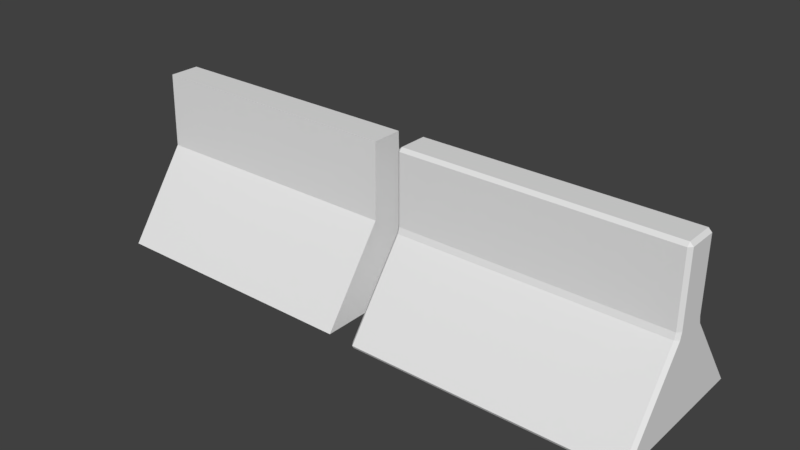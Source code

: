 # Source: barreira_concreto.blend  (saved by Blender 2.79.0; exported with 4.5.12 LTS)
import bpy
from mathutils import Matrix  # noqa: F401  (used for matrix-valued properties, if any)

bpy.ops.wm.read_factory_settings(use_empty=True)
scene = bpy.context.scene
scene.name = 'Scene'

# ---- collections
col_collection_1 = bpy.data.collections.new('Collection 1'); scene.collection.children.link(col_collection_1)

# ---- images (referenced by path relative to the original .blend; pixels are not part of the script)
import os
ASSET_DIR = os.environ.get("B2B_ASSET_DIR", "")  # directory of the original .blend (textures are referenced by path, not embedded)
HERE = os.path.dirname(os.path.abspath(__file__))  # packed textures are extracted next to this script under _unpacked/

def load_image(name, relpath, width, height, colorspace="sRGB"):
    """Load a texture the original file referenced (path relative to the .blend, or extracted next to this script)."""
    p = next((c for c in (os.path.join(HERE, relpath), os.path.join(ASSET_DIR, relpath)) if relpath and os.path.exists(c)), "")
    if p:
        img = bpy.data.images.load(p, check_existing=True)
        img.name = name
    else:  # same state as the original file: an image datablock whose file is absent (Cycles renders it pink)
        img = bpy.data.images.new(name, width, height)
        img.source = "FILE"
        img.filepath = "//" + (relpath or name)
    img.colorspace_settings.name = colorspace
    return img
img_normalmaps = load_image('normalmaps', 'normalmaps.png', 1024, 1024, 'sRGB')

# ---- materials (node trees are filled in below, after node groups)
mat_material_001 = bpy.data.materials.new('Material.001')
mat_material_001.alpha_threshold = 0.0
mat_material_001.roughness = 0.5

# ---- material node trees
mat_material_001.use_nodes = True; mat_material_001.node_tree.nodes.clear()
_N = mat_material_001.node_tree.nodes; _L = mat_material_001.node_tree.links
n0 = _N.new('ShaderNodeOutputMaterial'); n0.name = 'Material Output'; n0.location = (300, 300)
n1 = _N.new('ShaderNodeBsdfDiffuse'); n1.name = 'Diffuse BSDF'; n1.location = (10, 300)
n2 = _N.new('ShaderNodeTexImage'); n2.name = 'Image Texture'; n2.location = (-302, 398)
n2.width = 140
n2.image = img_normalmaps
_L.new(n1.outputs[0], n0.inputs[0])
n0.is_active_output = True

# ---- world
world_world = bpy.data.worlds.new('World'); scene.world = world_world
world_world.color = (0.05088, 0.05088, 0.05088)
world_world.use_sun_shadow = False
world_world.sun_shadow_jitter_overblur = 0.0
world_world.cycles.sampling_method = 'MANUAL'

# ---- meshes
me_cube_000 = bpy.data.meshes.new('Cube.000')
me_cube_000.from_pydata([(-0.9835, -0.7865, -0.7373), (-0.9835, -0.3153, 0.4695), (-0.9835, 0.385, -0.7373), (-0.9835, -0.08614, 0.4695), (0.9835, -0.7865, -0.7373), (0.9835, -0.3153, 0.4695), (0.9835, 0.385, -0.7373), (0.9835, -0.08614, 0.4695), (-0.9876, -0.3261, -0.08573), (-0.9876, -0.0754, -0.08573), (0.9876, -0.0754, -0.08573), (0.9876, -0.3261, -0.08573)], [], [(7, 3, 1, 5), (6, 10, 11, 4), (8, 1, 3, 9), (4, 11, 8, 0), (2, 9, 10, 6), (10, 7, 5, 11), (2, 6, 4, 0), (0, 8, 9, 2), (7, 10, 9, 3), (8, 11, 5, 1)])
_uv = me_cube_000.uv_layers.new(name='UVMap')
_uv.uv.foreach_set('vector', [1.0, 0.0, 1.0, 0.6182, 0.9402, 0.6182, 0.9402, 0.0, 0.0, 1.0, 0.1202, 0.7952, 0.1856, 0.7952, 0.3057, 1.0, 0.5028, 0.8255, 0.5, 1.0, 0.4402, 1.0, 0.4374, 0.8255, 0.3172, 0.6195, 0.1449, 0.6208, 0.1449, 0.0, 0.3172, 0.001288, 0.6345, 0.6195, 0.4622, 0.6208, 0.4622, 0.0, 0.6345, 0.001288, 0.1202, 0.7952, 0.123, 0.6208, 0.1828, 0.6208, 0.1856, 0.7952, 0.6345, 0.6182, 0.6345, 5.62e-08, 0.9402, 0.0, 0.9402, 0.6182, 0.623, 0.6208, 0.5028, 0.8255, 0.4374, 0.8255, 0.3172, 0.6208, 0.3172, 0.001288, 0.4622, 0.0, 0.4622, 0.6208, 0.3172, 0.6195, 0.1449, 0.0, 0.1449, 0.6208, 3.111e-08, 0.6195, 0.0, 0.001288])
me_cube_000.materials.append(mat_material_001)
me_cube_000.materials.append(None)
me_cube_000.use_remesh_preserve_volume = False
me_cube_000.use_remesh_preserve_attributes = False
me_cube_000.use_mirror_vertex_groups = False
me_cube_000.update()
me_cube_001 = bpy.data.meshes.new('Cube.001')
me_cube_001.from_pydata([(-0.9999, -0.7673, -0.7275), (-0.9753, -0.791, -0.7521), (-0.9753, -0.8011, -0.7322), (-0.9753, -0.3317, 0.4613), (-0.9753, -0.3071, 0.4859), (-0.9999, -0.3071, 0.4613), (-0.9753, 0.3896, -0.7521), (-0.9999, 0.3658, -0.7275), (-0.9753, 0.3997, -0.7322), (-0.9999, -0.09434, 0.4613), (-0.9753, -0.09434, 0.4859), (-0.9753, -0.06974, 0.4613), (0.9753, -0.791, -0.7521), (0.9999, -0.7673, -0.7275), (0.9753, -0.8011, -0.7322), (0.9999, -0.3071, 0.4613), (0.9753, -0.3071, 0.4859), (0.9753, -0.3317, 0.4613), (0.9753, 0.3896, -0.7521), (0.9753, 0.3997, -0.7322), (0.9999, 0.3658, -0.7275), (0.9753, -0.06974, 0.4613), (0.9753, -0.09434, 0.4859), (0.9999, -0.09434, 0.4613), (-0.9999, -0.3071, -0.06231), (-0.9999, -0.3192, -0.1115), (-0.9753, -0.3462, -0.1068), (-0.9753, -0.3317, -0.06231), (-0.9999, -0.08226, -0.1115), (-0.9999, -0.09434, -0.06231), (-0.9753, -0.06974, -0.06231), (-0.9753, -0.05527, -0.1068), (0.9753, -0.05527, -0.1068), (0.9753, -0.06974, -0.06231), (0.9999, -0.09434, -0.06231), (0.9999, -0.08226, -0.1115), (0.9999, -0.3192, -0.1115), (0.9999, -0.3071, -0.06231), (0.9753, -0.3317, -0.06231), (0.9753, -0.3462, -0.1068)], [], [(22, 10, 4, 16), (20, 35, 36, 13), (24, 5, 9, 29), (14, 39, 26, 2), (8, 31, 32, 19), (34, 23, 15, 37), (6, 18, 12, 1), (0, 1, 2), (3, 4, 5), (6, 7, 8), (9, 10, 11), (12, 13, 14), (15, 16, 17), (18, 19, 20), (21, 22, 23), (24, 25, 26, 27), (28, 29, 30, 31), (32, 33, 34, 35), (36, 37, 38, 39), (6, 1, 0, 7), (27, 3, 5, 24), (4, 10, 9, 5), (31, 8, 7, 28), (18, 6, 8, 19), (10, 22, 21, 11), (35, 20, 19, 32), (12, 18, 20, 13), (22, 16, 15, 23), (39, 14, 13, 36), (1, 12, 14, 2), (16, 4, 3, 17), (2, 26, 25, 0), (11, 30, 29, 9), (23, 34, 33, 21), (17, 38, 37, 15), (38, 27, 26, 39), (34, 37, 36, 35), (30, 33, 32, 31), (24, 29, 28, 25), (0, 25, 28, 7), (21, 33, 30, 11), (27, 38, 17, 3)])
_uv = me_cube_001.uv_layers.new(name='UVMap')
_uv.uv.foreach_set('vector', [0.8357, 0.0, 0.8357, 0.4938, 0.7774, 0.4938, 0.7774, 0.0, 0.6431, 0.5, 0.5204, 0.6559, 0.4554, 0.6559, 0.3327, 0.5, 0.846, 0.6684, 0.846, 0.8009, 0.7877, 0.8009, 0.7877, 0.6684, 0.3265, 4.526e-08, 0.5381, 0.0, 0.5381, 0.4938, 0.3265, 0.4938, 0.5535, 1.509e-08, 0.7651, 0.0, 0.7651, 0.4938, 0.5535, 0.4938, 0.5171, 0.6684, 0.5171, 0.8009, 0.4588, 0.8009, 0.4588, 0.6684, 6.532e-08, 0.5, 0.0, 0.006226, 0.3234, 0.006226, 0.3234, 0.5, 0.9721, 0.5, 0.9786, 0.4938, 0.9814, 0.4988, 1.0, 0.5, 0.9907, 0.5, 0.9963, 0.4938, 0.6552, 0.4938, 0.6617, 0.5, 0.6524, 0.4988, 0.987, 1.0, 0.9814, 0.9938, 0.9907, 0.9938, 0.3262, 0.4938, 0.3327, 0.5, 0.3234, 0.4988, 0.9963, 1.0, 0.9907, 0.9938, 1.0, 0.9938, 0.6496, 0.4938, 0.6524, 0.4988, 0.6431, 0.5, 0.9907, 0.5, 0.9814, 0.5, 0.987, 0.4938, 0.846, 0.6684, 0.8493, 0.6559, 0.8567, 0.6571, 0.8528, 0.6684, 0.7844, 0.6559, 0.7877, 0.6684, 0.781, 0.6684, 0.777, 0.6571, 0.5278, 0.6571, 0.5238, 0.6684, 0.5171, 0.6684, 0.5204, 0.6559, 0.4554, 0.6559, 0.4588, 0.6684, 0.452, 0.6684, 0.4481, 0.6571, 6.532e-08, 0.5, 0.3234, 0.5, 0.3169, 0.5062, 0.006496, 0.5062, 0.8528, 0.6684, 0.8528, 0.8009, 0.846, 0.8009, 0.846, 0.6684, 0.846, 0.8072, 0.7877, 0.8072, 0.7877, 0.8009, 0.846, 0.8009, 0.777, 0.6571, 0.6524, 0.4988, 0.6617, 0.5, 0.7844, 0.6559, 0.5504, 0.4938, 0.5504, 1.509e-08, 0.5535, 1.509e-08, 0.5535, 0.4938, 0.9814, 0.9938, 0.9814, 0.5, 0.9907, 0.5, 0.9907, 0.9938, 0.5204, 0.6559, 0.6431, 0.5, 0.6524, 0.4988, 0.5278, 0.6571, 0.3234, 0.006226, 0.0, 0.006226, 0.006496, 4.526e-08, 0.3169, 0.0, 0.5171, 0.8072, 0.4588, 0.8072, 0.4588, 0.8009, 0.5171, 0.8009, 0.4481, 0.6571, 0.3234, 0.4988, 0.3327, 0.5, 0.4554, 0.6559, 0.3234, 0.4938, 0.3234, 4.526e-08, 0.3265, 4.526e-08, 0.3265, 0.4938, 0.9907, 0.9938, 0.9907, 0.5, 1.0, 0.5, 1.0, 0.9938, 0.9814, 0.4988, 0.8567, 0.6571, 0.8493, 0.6559, 0.9721, 0.5, 0.781, 0.8009, 0.781, 0.6684, 0.7877, 0.6684, 0.7877, 0.8009, 0.5171, 0.8009, 0.5171, 0.6684, 0.5238, 0.6684, 0.5238, 0.8009, 0.452, 0.8009, 0.452, 0.6684, 0.4588, 0.6684, 0.4588, 0.8009, 0.5504, 0.0, 0.5504, 0.4938, 0.5381, 0.4938, 0.5381, 0.0, 0.5171, 0.6684, 0.4588, 0.6684, 0.4554, 0.6559, 0.5204, 0.6559, 0.7774, 0.0, 0.7774, 0.4938, 0.7651, 0.4938, 0.7651, 0.0, 0.846, 0.6684, 0.7877, 0.6684, 0.7844, 0.6559, 0.8493, 0.6559, 0.9721, 0.5, 0.8493, 0.6559, 0.7844, 0.6559, 0.6617, 0.5, 0.5238, 0.8009, 0.5238, 0.6684, 0.7774, 0.0, 0.781, 0.8009, 0.5504, 0.4938, 0.5504, 0.0, 0.452, 0.8009, 1.0, 0.5])
me_cube_001.materials.append(None)
me_cube_001.materials.append(None)
me_cube_001.use_remesh_preserve_volume = False
me_cube_001.use_remesh_preserve_attributes = False
me_cube_001.use_mirror_vertex_groups = False
me_cube_001.update()

# ---- objects
ob_cube_001 = bpy.data.objects.new('Cube.001', me_cube_000)
ob_cube = bpy.data.objects.new('Cube', me_cube_001)

# ---- transforms, parenting, visibility, modifiers, constraints
ob_cube_001.location = (-0.5293, 0.0, 0.0)
ob_cube_001.lineart.crease_threshold = 0.0
ob_cube.location = (1.639, 0.0, 0.0)
ob_cube.lineart.crease_threshold = 0.0

# ---- collection membership
col_collection_1.objects.link(ob_cube_001)
col_collection_1.objects.link(ob_cube)

# ---- scene / render settings (as saved in the file)
scene.frame_start = 1; scene.frame_end = 250; scene.frame_set(235)
scene.render.engine = 'CYCLES'
scene.render.resolution_percentage = 50
scene.render.dither_intensity = 0.0
scene.cycles.use_denoising = False
scene.cycles.samples = 128
scene.cycles.sampling_pattern = 'TABULATED_SOBOL'
scene.cycles.use_adaptive_sampling = False
scene.cycles.use_light_tree = False
scene.cycles.blur_glossy = 0.0
scene.cycles.sample_clamp_indirect = 0.0
scene.cycles.bake_type = 'NORMAL'
scene.view_settings.view_transform = 'Standard'
bpy.context.view_layer.update()

# ---- added for rendering (the .blend has no active camera and no usable light): camera, sun
cam_auto = bpy.data.cameras.new('AutoCamera')
cam_auto.lens = 50.0
cam_auto.sensor_width = 36.0
cam_auto.clip_end = 1000.0
ob_auto_camera = bpy.data.objects.new('AutoCamera', cam_auto)
scene.collection.objects.link(ob_auto_camera)
ob_auto_camera.location = (4.72366, -5.19609, 3.19713)
ob_auto_camera.rotation_euler = (1.09748, -7.21219e-08, 0.694738)
scene.camera = ob_auto_camera
light_auto_sun = bpy.data.lights.new('AutoSun', 'SUN')
light_auto_sun.energy = 3.0
light_auto_sun.angle = 0.0523599
ob_auto_sun = bpy.data.objects.new('AutoSun', light_auto_sun)
scene.collection.objects.link(ob_auto_sun)
ob_auto_sun.rotation_euler = (0.872665, 0.174533, 0.523599)
bpy.context.view_layer.update()
